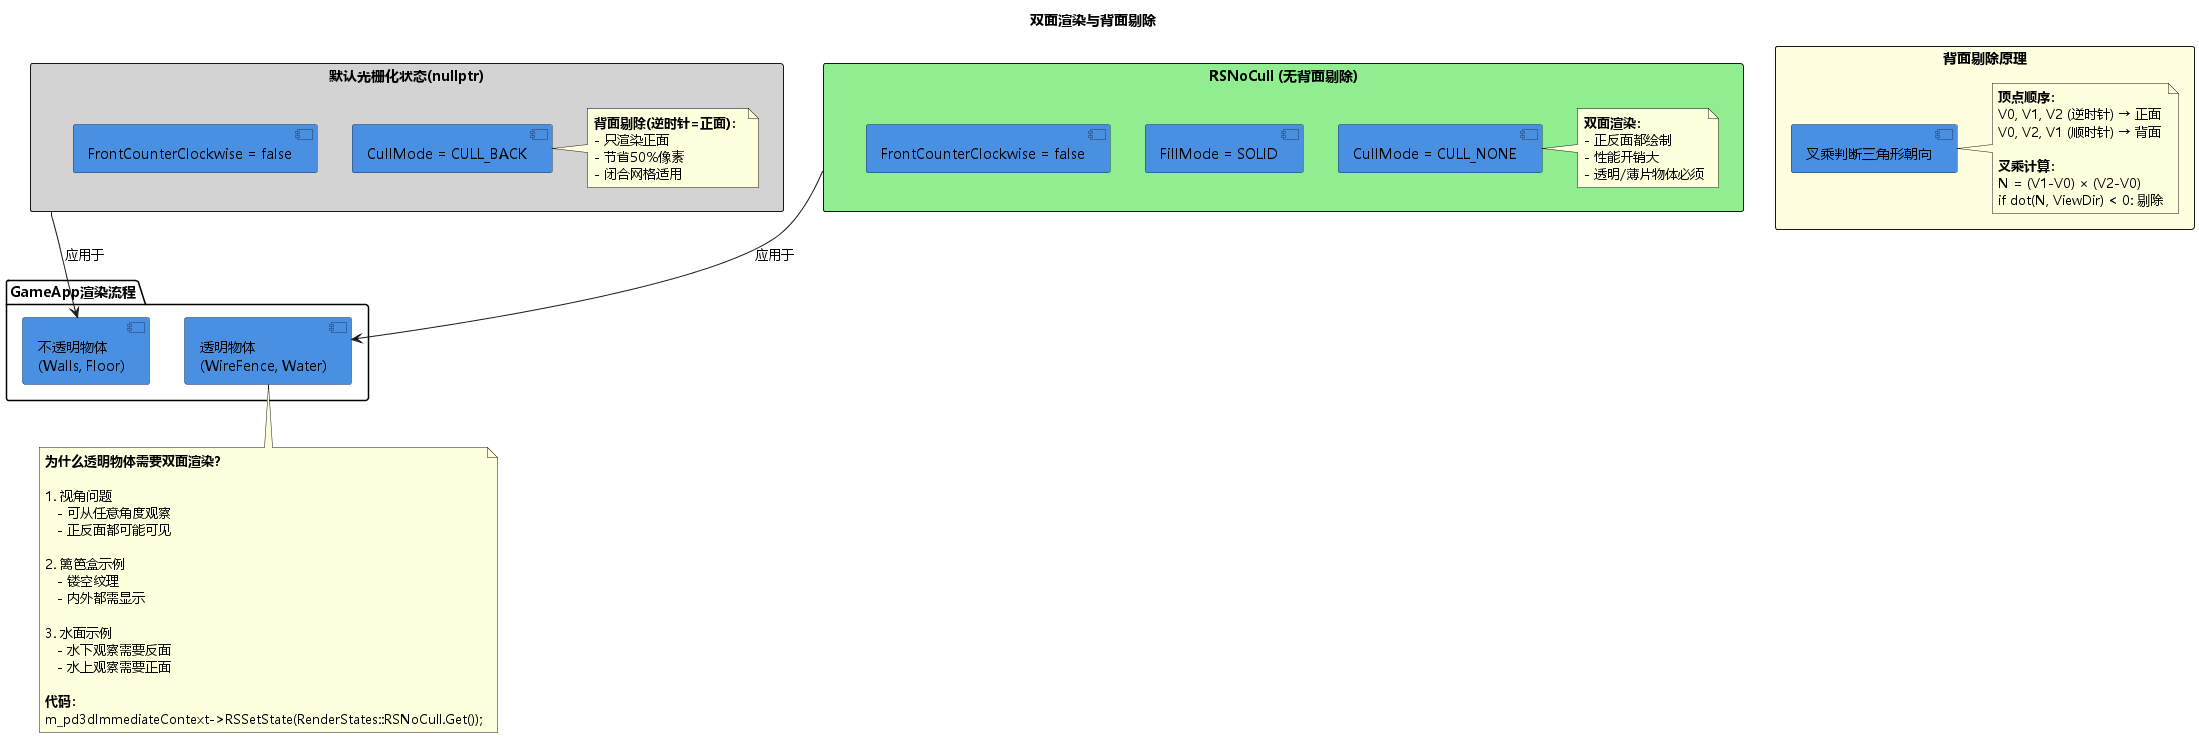

The diagram above was rendered by PlantUML. Its source (embedded in the PNG):
@startuml 双面渲染与剔除状态
!define DARKBLUE #1E3A5F
!define LIGHTBLUE #4A90E2
!define GREEN #2ECC71
!define ORANGE #E67E22

skinparam defaultFontName Microsoft YaHei
skinparam BackgroundColor white
skinparam componentBackgroundColor LIGHTBLUE
skinparam componentBorderColor DARKBLUE

title 双面渲染与背面剔除

rectangle "默认光栅化状态(nullptr)" as DEFAULT #LightGray {
    component "CullMode = CULL_BACK" as CULL1
    component "FrontCounterClockwise = false" as FRONT1
    
    note right of CULL1
        **背面剔除(逆时针=正面)：**
        - 只渲染正面
        - 节省50%像素
        - 闭合网格适用
    end note
}

rectangle "RSNoCull (无背面剔除)" as NOCULL #LightGreen {
    component "CullMode = CULL_NONE" as CULL2
    component "FillMode = SOLID" as FILL
    component "FrontCounterClockwise = false" as FRONT2
    
    note right of CULL2
        **双面渲染：**
        - 正反面都绘制
        - 性能开销大
        - 透明/薄片物体必须
    end note
}

package "GameApp渲染流程" {
    component "不透明物体\n(Walls, Floor)" as OBJ1
    component "透明物体\n(WireFence, Water)" as OBJ2
}

DEFAULT --> OBJ1 : 应用于
NOCULL --> OBJ2 : 应用于

note bottom of OBJ2
    **为什么透明物体需要双面渲染？**
    
    1. 视角问题
       - 可从任意角度观察
       - 正反面都可能可见
    
    2. 篱笆盒示例
       - 镂空纹理
       - 内外都需显示
    
    3. 水面示例
       - 水下观察需要反面
       - 水上观察需要正面
    
    **代码：**
    m_pd3dImmediateContext->RSSetState(RenderStates::RSNoCull.Get());
end note

rectangle "背面剔除原理" as PRINCIPLE #LightYellow {
    component "叉乘判断三角形朝向" as CROSS
    
    note right of CROSS
        **顶点顺序：**
        V0, V1, V2 (逆时针) → 正面
        V0, V2, V1 (顺时针) → 背面
        
        **叉乘计算：**
        N = (V1-V0) × (V2-V0)
        if dot(N, ViewDir) < 0: 剔除
    end note
}

@enduml